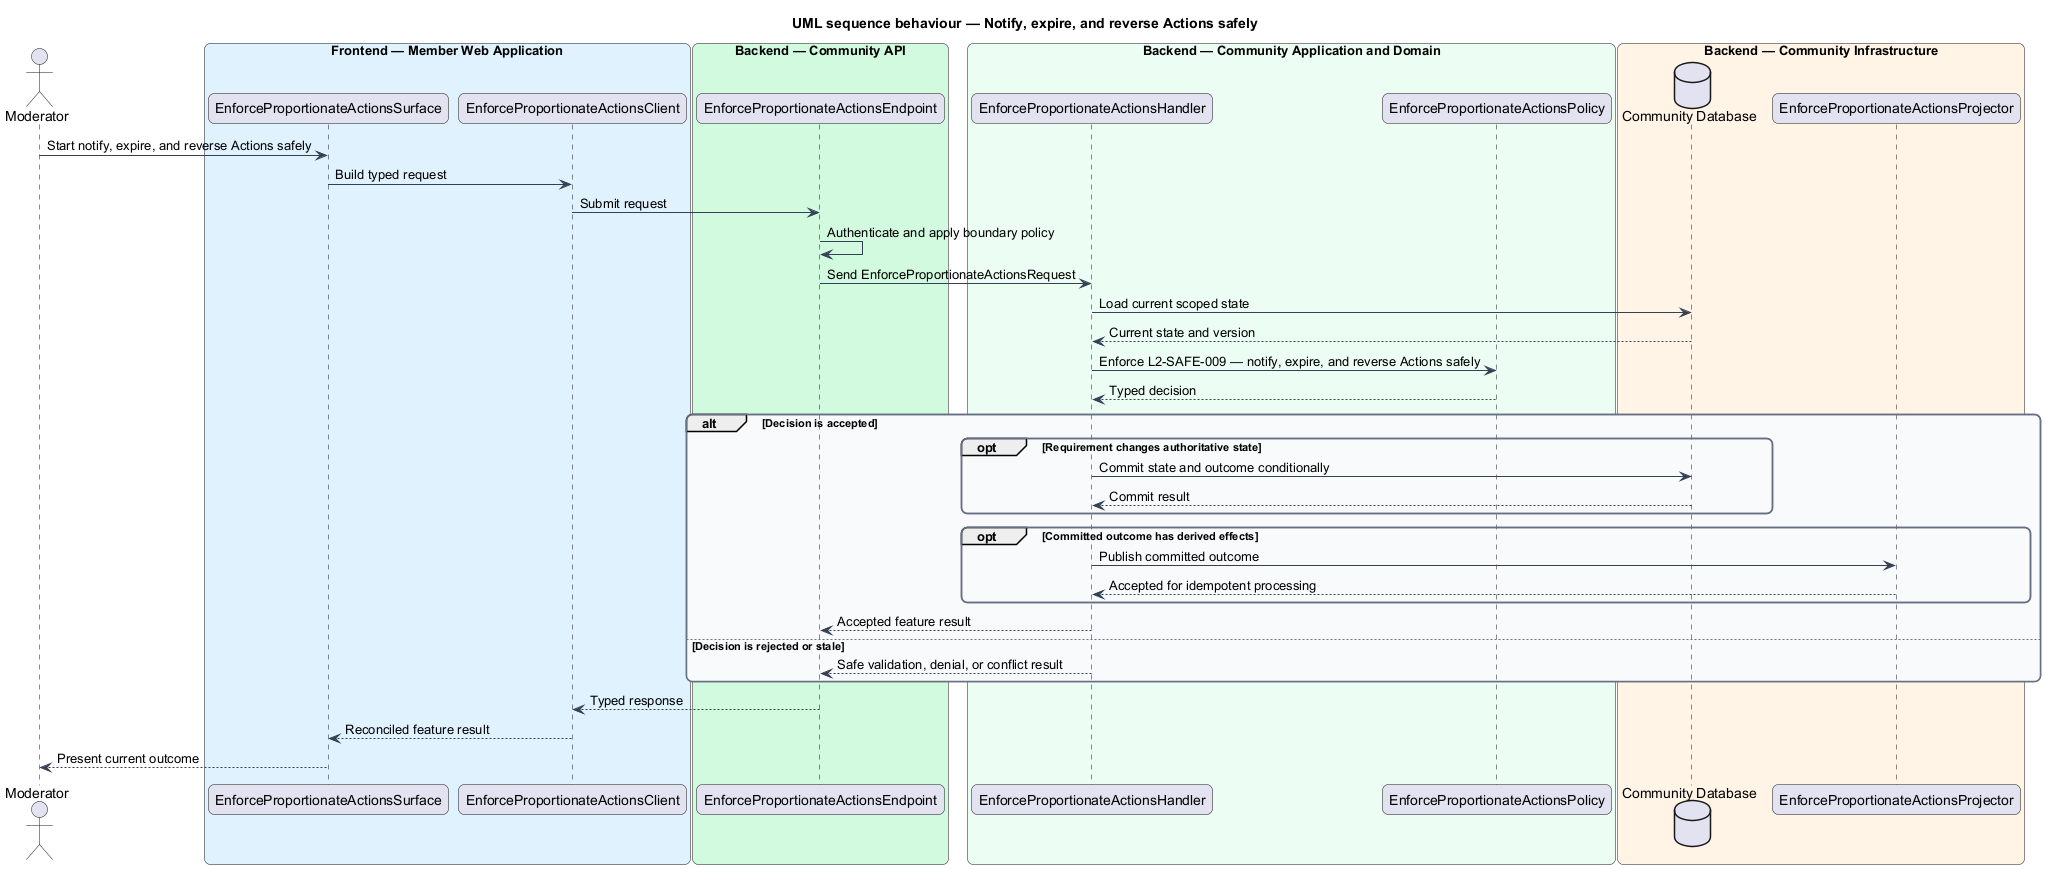

The diagram above was rendered by PlantUML. Its source (embedded in the PNG):
@startuml
title UML sequence behaviour — Notify, expire, and reverse Actions safely
skinparam backgroundColor #FFFFFF
skinparam shadowing false
skinparam roundcorner 12
skinparam defaultFontName Arial
skinparam ArrowColor #344054
skinparam rectangle {
  BorderColor #344054
  FontColor #101828
}
skinparam package {
  BorderColor #667085
  FontColor #101828
  BackgroundColor #F9FAFB
}
actor "Moderator" as actor
box "Frontend — Member Web Application" #E0F2FE
  participant "EnforceProportionateActionsSurface" as surface
  participant "EnforceProportionateActionsClient" as client
end box
box "Backend — Community API" #D1FADF
  participant "EnforceProportionateActionsEndpoint" as endpoint
end box
box "Backend — Community Application and Domain" #ECFDF3
  participant "EnforceProportionateActionsHandler" as handler
  participant "EnforceProportionateActionsPolicy" as policy
end box
box "Backend — Community Infrastructure" #FFF4E5
  database "Community Database" as store
  participant "EnforceProportionateActionsProjector" as projector
end box

actor -> surface : Start notify, expire, and reverse Actions safely
surface -> client : Build typed request
client -> endpoint : Submit request
endpoint -> endpoint : Authenticate and apply boundary policy
endpoint -> handler : Send EnforceProportionateActionsRequest
handler -> store : Load current scoped state
store --> handler : Current state and version
handler -> policy : Enforce L2-SAFE-009 — notify, expire, and reverse Actions safely
policy --> handler : Typed decision
alt Decision is accepted
  opt Requirement changes authoritative state
    handler -> store : Commit state and outcome conditionally
    store --> handler : Commit result
  end
  opt Committed outcome has derived effects
    handler -> projector : Publish committed outcome
    projector --> handler : Accepted for idempotent processing
  end
  handler --> endpoint : Accepted feature result
else Decision is rejected or stale
  handler --> endpoint : Safe validation, denial, or conflict result
end
endpoint --> client : Typed response
client --> surface : Reconciled feature result
surface --> actor : Present current outcome
@enduml